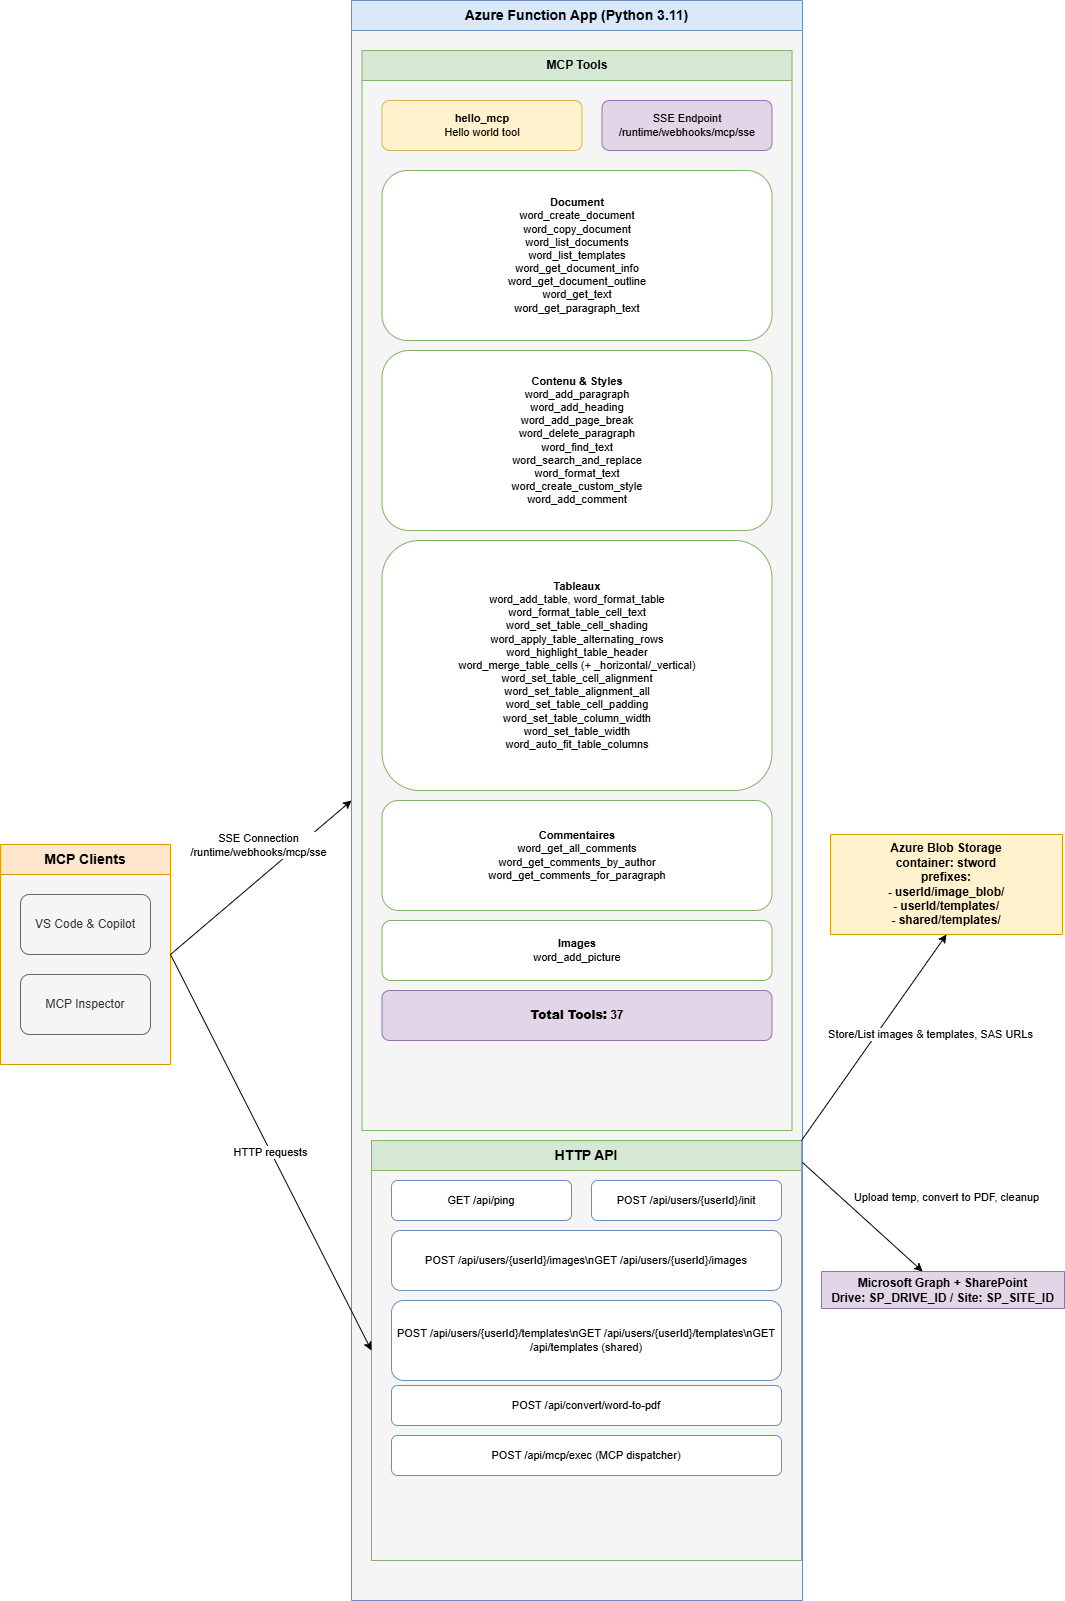

The diagram above was exported from draw.io. Its source (the exported page's mxGraphModel, read from the mxfile embedded in the PNG):
<mxGraphModel dx="833" dy="288" grid="0" gridSize="10" guides="1" tooltips="1" connect="1" arrows="1" fold="1" page="1" pageScale="1" pageWidth="1100" pageHeight="850" math="0" shadow="0">
  <root>
    <mxCell id="0" />
    <mxCell id="1" parent="0" />
    <mxCell id="client-container" value="MCP Clients" style="swimlane;whiteSpace=wrap;html=1;fillColor=#ffe6cc;strokeColor=#d79b00;startSize=30;fontSize=14;fontStyle=1;swimlaneFillColor=#F5F5F5;" parent="1" vertex="1">
      <mxGeometry x="19" y="899" width="170" height="220" as="geometry" />
    </mxCell>
    <mxCell id="vscode-client" value="VS Code &amp; Copilot" style="rounded=1;whiteSpace=wrap;html=1;fillColor=#f5f5f5;strokeColor=#666666;fontColor=#333333;" parent="client-container" vertex="1">
      <mxGeometry x="20" y="50" width="130" height="60" as="geometry" />
    </mxCell>
    <mxCell id="mcp-inspector" value="MCP Inspector" style="rounded=1;whiteSpace=wrap;html=1;fillColor=#f5f5f5;strokeColor=#666666;fontColor=#333333;" parent="client-container" vertex="1">
      <mxGeometry x="20" y="130" width="130" height="60" as="geometry" />
    </mxCell>
    <mxCell id="client-to-function" value="SSE Connection&#10;/runtime/webhooks/mcp/sse" style="endArrow=classic;html=1;rounded=0;fontSize=11;exitX=1;exitY=0.5;exitDx=0;exitDy=0;entryX=0;entryY=0.5;entryDx=0;entryDy=0;" parent="1" source="client-container" target="11" edge="1">
      <mxGeometry x="0.153" y="25" width="50" height="50" relative="1" as="geometry">
        <mxPoint x="220" y="210" as="sourcePoint" />
        <mxPoint x="310" y="280" as="targetPoint" />
        <mxPoint y="-1" as="offset" />
      </mxGeometry>
    </mxCell>
    <mxCell id="11" value="Azure Function App (Python 3.11)" style="swimlane;whiteSpace=wrap;html=1;fillColor=#dae8fc;strokeColor=#6c8ebf;startSize=30;fontSize=14;fontStyle=1;swimlaneFillColor=#f5f5f5;" parent="1" vertex="1">
      <mxGeometry x="370" y="55" width="451" height="1600" as="geometry" />
    </mxCell>
    <mxCell id="12" value="MCP Tools" style="swimlane;whiteSpace=wrap;html=1;fillColor=#d5e8d4;strokeColor=#82b366;startSize=30;" parent="11" vertex="1">
      <mxGeometry x="10.5" y="50" width="430" height="1080" as="geometry" />
    </mxCell>
    <mxCell id="18" value="SSE Endpoint&#10;/runtime/webhooks/mcp/sse" style="rounded=1;whiteSpace=wrap;html=1;fillColor=#e1d5e7;strokeColor=#9673a6;fontSize=11;" parent="12" vertex="1">
      <mxGeometry x="240" y="50" width="170" height="50" as="geometry" />
    </mxCell>
    <mxCell id="13" value="&lt;b&gt;hello_mcp&lt;/b&gt;&#10;Hello world tool" style="rounded=1;whiteSpace=wrap;html=1;fillColor=#fff2cc;strokeColor=#d6b656;fontSize=11;" parent="12" vertex="1">
      <mxGeometry x="20" y="50" width="200" height="50" as="geometry" />
    </mxCell>
    <mxCell id="30" value="&lt;b&gt;Document&lt;/b&gt;&#10;word_create_document&#10;word_copy_document&#10;word_list_documents&#10;word_list_templates&#10;word_get_document_info&#10;word_get_document_outline&#10;word_get_text&#10;word_get_paragraph_text" style="rounded=1;whiteSpace=wrap;html=1;fillColor=#ffffff;strokeColor=#82b366;fontSize=11;" parent="12" vertex="1">
      <mxGeometry x="20" y="120" width="390" height="170" as="geometry" />
    </mxCell>
    <mxCell id="31" value="&lt;b&gt;Contenu &amp; Styles&lt;/b&gt;&#10;word_add_paragraph&#10;word_add_heading&#10;word_add_page_break&#10;word_delete_paragraph&#10;word_find_text&#10;word_search_and_replace&#10;word_format_text&#10;word_create_custom_style&#10;word_add_comment" style="rounded=1;whiteSpace=wrap;html=1;fillColor=#ffffff;strokeColor=#82b366;fontSize=11;" parent="12" vertex="1">
      <mxGeometry x="20" y="300" width="390" height="180" as="geometry" />
    </mxCell>
    <mxCell id="32" value="&lt;b&gt;Tableaux&lt;/b&gt;&#10;word_add_table, word_format_table&#10;word_format_table_cell_text&#10;word_set_table_cell_shading&#10;word_apply_table_alternating_rows&#10;word_highlight_table_header&#10;word_merge_table_cells (+ _horizontal/_vertical)&#10;word_set_table_cell_alignment&#10;word_set_table_alignment_all&#10;word_set_table_cell_padding&#10;word_set_table_column_width&#10;word_set_table_width&#10;word_auto_fit_table_columns" style="rounded=1;whiteSpace=wrap;html=1;fillColor=#ffffff;strokeColor=#82b366;fontSize=11;" parent="12" vertex="1">
      <mxGeometry x="20" y="490" width="390" height="250" as="geometry" />
    </mxCell>
    <mxCell id="33" value="&lt;b&gt;Commentaires&lt;/b&gt;&#10;word_get_all_comments&#10;word_get_comments_by_author&#10;word_get_comments_for_paragraph" style="rounded=1;whiteSpace=wrap;html=1;fillColor=#ffffff;strokeColor=#82b366;fontSize=11;" parent="12" vertex="1">
      <mxGeometry x="20" y="750" width="390" height="110" as="geometry" />
    </mxCell>
    <mxCell id="34" value="&lt;b&gt;Images&lt;/b&gt;&#10;word_add_picture" style="rounded=1;whiteSpace=wrap;html=1;fillColor=#ffffff;strokeColor=#82b366;fontSize=11;" parent="12" vertex="1">
      <mxGeometry x="20" y="870" width="390" height="60" as="geometry" />
    </mxCell>
    <mxCell id="35" value="&lt;b&gt;Total Tools:&lt;/b&gt; 37" style="rounded=1;whiteSpace=wrap;html=1;fillColor=#e1d5e7;strokeColor=#9673a6;fontSize=12;fontStyle=1;" parent="12" vertex="1">
      <mxGeometry x="20" y="940" width="390" height="50" as="geometry" />
    </mxCell>
    <mxCell id="http-api" value="HTTP API" style="swimlane;whiteSpace=wrap;html=1;fillColor=#d5e8d4;strokeColor=#82b366;startSize=30;fontSize=14;fontStyle=1;swimlaneFillColor=#f5f5f5;" parent="11" vertex="1">
      <mxGeometry x="20" y="1140" width="430" height="420" as="geometry" />
    </mxCell>
    <mxCell id="api-ping" value="GET /api/ping" style="rounded=1;whiteSpace=wrap;html=1;fillColor=#ffffff;strokeColor=#6c8ebf;fontSize=11;" parent="http-api" vertex="1">
      <mxGeometry x="20" y="40" width="180" height="40" as="geometry" />
    </mxCell>
    <mxCell id="api-init" value="POST /api/users/{userId}/init" style="rounded=1;whiteSpace=wrap;html=1;fillColor=#ffffff;strokeColor=#6c8ebf;fontSize=11;" parent="http-api" vertex="1">
      <mxGeometry x="220" y="40" width="190" height="40" as="geometry" />
    </mxCell>
    <mxCell id="api-images" value="POST /api/users/{userId}/images\nGET /api/users/{userId}/images" style="rounded=1;whiteSpace=wrap;html=1;fillColor=#ffffff;strokeColor=#6c8ebf;fontSize=11;" parent="http-api" vertex="1">
      <mxGeometry x="20" y="90" width="390" height="60" as="geometry" />
    </mxCell>
    <mxCell id="api-templates" value="POST /api/users/{userId}/templates\nGET /api/users/{userId}/templates\nGET /api/templates (shared)" style="rounded=1;whiteSpace=wrap;html=1;fillColor=#ffffff;strokeColor=#6c8ebf;fontSize=11;" parent="http-api" vertex="1">
      <mxGeometry x="20" y="160" width="390" height="80" as="geometry" />
    </mxCell>
    <mxCell id="api-convert" value="POST /api/convert/word-to-pdf" style="rounded=1;whiteSpace=wrap;html=1;fillColor=#ffffff;strokeColor=#6c8ebf;fontSize=11;" parent="http-api" vertex="1">
      <mxGeometry x="20" y="245" width="390" height="40" as="geometry" />
    </mxCell>
    <mxCell id="api-mcp-exec" value="POST /api/mcp/exec (MCP dispatcher)" style="rounded=1;whiteSpace=wrap;html=1;fillColor=#ffffff;strokeColor=#6c8ebf;fontSize=11;" parent="http-api" vertex="1">
      <mxGeometry x="20" y="295" width="390" height="40" as="geometry" />
    </mxCell>
    <mxCell id="ms-graph" value="Microsoft Graph + SharePoint&#10;Drive: SP_DRIVE_ID / Site: SP_SITE_ID" style="swimlane;whiteSpace=wrap;html=1;fillColor=#e1d5e7;strokeColor=#9673a6;startSize=37;fontSize=12;" parent="1" vertex="1">
      <mxGeometry x="840" y="1326" width="243" height="37" as="geometry" />
    </mxCell>
    <mxCell id="client-to-http" value="HTTP requests" style="endArrow=classic;html=1;rounded=0;fontSize=11;exitX=1;exitY=0.5;exitDx=0;exitDy=0;entryX=0;entryY=0.5;entryDx=0;entryDy=0;" parent="1" source="client-container" target="http-api" edge="1">
      <mxGeometry relative="1" as="geometry" />
    </mxCell>
    <mxCell id="api-to-blob" value="Store/List images &amp; templates, SAS URLs" style="endArrow=classic;html=1;rounded=0;fontSize=11;entryX=0.5;entryY=1;entryDx=0;entryDy=0;exitX=1;exitY=0;exitDx=0;exitDy=0;" parent="1" source="http-api" target="36" edge="1">
      <mxGeometry x="0.277" y="-44" relative="1" as="geometry">
        <mxPoint x="933.348861283644" y="536" as="targetPoint" />
        <mxPoint as="offset" />
      </mxGeometry>
    </mxCell>
    <mxCell id="api-to-graph" value="Upload temp, convert to PDF, cleanup" style="endArrow=classic;html=1;rounded=0;fontSize=11;" parent="1" target="ms-graph" edge="1">
      <mxGeometry x="0.6049" y="71" relative="1" as="geometry">
        <mxPoint x="821" y="1217" as="sourcePoint" />
        <mxPoint as="offset" />
      </mxGeometry>
    </mxCell>
    <mxCell id="36" value="Azure Blob Storage&#10;container: stword&#10;prefixes:&#10;- userId/image_blob/&#10;- userId/templates/&#10;- shared/templates/" style="swimlane;whiteSpace=wrap;html=1;fillColor=#fff2cc;strokeColor=#d79b00;startSize=100;fontSize=12;" parent="1" vertex="1">
      <mxGeometry x="849" y="889" width="232" height="100" as="geometry">
        <mxRectangle x="840" y="345" width="152" height="98" as="alternateBounds" />
      </mxGeometry>
    </mxCell>
  </root>
</mxGraphModel>